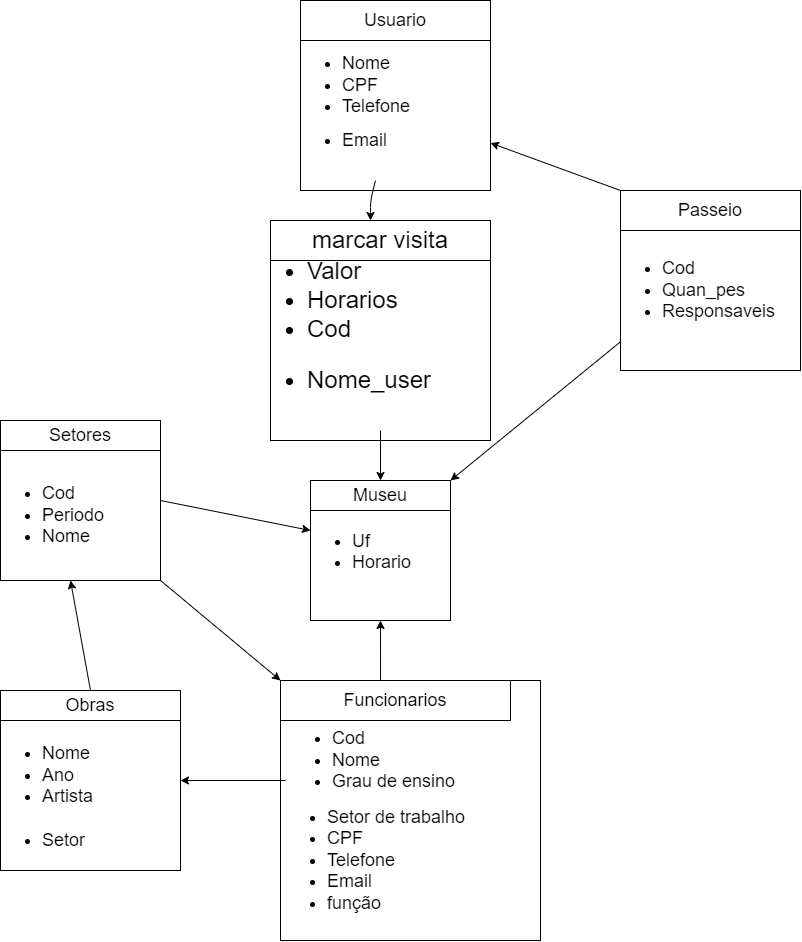

The diagram above was exported from draw.io. Its source (the exported page's mxGraphModel, read from the mxfile embedded in the PNG):
<mxGraphModel dx="1166" dy="610" grid="1" gridSize="10" guides="1" tooltips="1" connect="1" arrows="1" fold="1" page="1" pageScale="1" pageWidth="827" pageHeight="1169" math="0" shadow="0">
  <root>
    <mxCell id="0" />
    <mxCell id="1" parent="0" />
    <mxCell id="2" value="" style="whiteSpace=wrap;html=1;aspect=fixed;fontSize=18;" parent="1" vertex="1">
      <mxGeometry x="320" y="100" width="190" height="190" as="geometry" />
    </mxCell>
    <mxCell id="3" value="Usuario" style="rounded=0;whiteSpace=wrap;html=1;fontSize=18;" parent="1" vertex="1">
      <mxGeometry x="320" y="100" width="190" height="40" as="geometry" />
    </mxCell>
    <mxCell id="4" value="&lt;ul&gt;&lt;li&gt;Nome&lt;/li&gt;&lt;li&gt;CPF&lt;/li&gt;&lt;li&gt;Telefone&lt;/li&gt;&lt;/ul&gt;" style="text;strokeColor=none;fillColor=none;html=1;whiteSpace=wrap;verticalAlign=middle;overflow=hidden;fontSize=18;" parent="1" vertex="1">
      <mxGeometry x="320" y="130" width="120" height="110" as="geometry" />
    </mxCell>
    <mxCell id="5" value="&lt;ul&gt;&lt;li&gt;Email&lt;/li&gt;&lt;/ul&gt;" style="text;strokeColor=none;fillColor=none;html=1;whiteSpace=wrap;verticalAlign=middle;overflow=hidden;fontSize=18;" parent="1" vertex="1">
      <mxGeometry x="320" y="200" width="100" height="80" as="geometry" />
    </mxCell>
    <mxCell id="6" value="" style="whiteSpace=wrap;html=1;aspect=fixed;fontSize=18;" parent="1" vertex="1">
      <mxGeometry x="640" y="290" width="180" height="180" as="geometry" />
    </mxCell>
    <mxCell id="7" value="Passeio" style="rounded=0;whiteSpace=wrap;html=1;fontSize=18;" parent="1" vertex="1">
      <mxGeometry x="640" y="290" width="180" height="40" as="geometry" />
    </mxCell>
    <mxCell id="8" value="&lt;ul&gt;&lt;li&gt;Cod&lt;/li&gt;&lt;li&gt;Quan_pes&lt;/li&gt;&lt;li&gt;Responsaveis&lt;/li&gt;&lt;/ul&gt;" style="text;strokeColor=none;fillColor=none;html=1;whiteSpace=wrap;verticalAlign=middle;overflow=hidden;fontSize=18;" parent="1" vertex="1">
      <mxGeometry x="640" y="330" width="180" height="120" as="geometry" />
    </mxCell>
    <mxCell id="12" value="" style="whiteSpace=wrap;html=1;aspect=fixed;fontSize=18;" parent="1" vertex="1">
      <mxGeometry x="330" y="580" width="140" height="140" as="geometry" />
    </mxCell>
    <mxCell id="13" value="Museu" style="rounded=0;whiteSpace=wrap;html=1;fontSize=18;" parent="1" vertex="1">
      <mxGeometry x="330" y="580" width="140" height="30" as="geometry" />
    </mxCell>
    <mxCell id="14" value="&lt;ul&gt;&lt;li&gt;Uf&lt;/li&gt;&lt;li&gt;Horario&lt;/li&gt;&lt;/ul&gt;" style="text;strokeColor=none;fillColor=none;html=1;whiteSpace=wrap;verticalAlign=middle;overflow=hidden;fontSize=18;" parent="1" vertex="1">
      <mxGeometry x="330" y="610" width="150" height="80" as="geometry" />
    </mxCell>
    <mxCell id="15" value="" style="whiteSpace=wrap;html=1;aspect=fixed;fontSize=18;" parent="1" vertex="1">
      <mxGeometry x="20" y="520" width="160" height="160" as="geometry" />
    </mxCell>
    <mxCell id="16" value="Setores" style="rounded=0;whiteSpace=wrap;html=1;fontSize=18;" parent="1" vertex="1">
      <mxGeometry x="20" y="520" width="160" height="30" as="geometry" />
    </mxCell>
    <mxCell id="17" value="&lt;ul&gt;&lt;li&gt;Cod&lt;/li&gt;&lt;li&gt;Periodo&lt;/li&gt;&lt;li&gt;Nome&lt;/li&gt;&lt;/ul&gt;" style="text;strokeColor=none;fillColor=none;html=1;whiteSpace=wrap;verticalAlign=middle;overflow=hidden;fontSize=18;" parent="1" vertex="1">
      <mxGeometry x="20" y="550" width="140" height="130" as="geometry" />
    </mxCell>
    <mxCell id="18" value="" style="whiteSpace=wrap;html=1;aspect=fixed;fontSize=18;" parent="1" vertex="1">
      <mxGeometry x="20" y="790" width="180" height="180" as="geometry" />
    </mxCell>
    <mxCell id="19" value="Obras" style="rounded=0;whiteSpace=wrap;html=1;fontSize=18;" parent="1" vertex="1">
      <mxGeometry x="20" y="790" width="180" height="30" as="geometry" />
    </mxCell>
    <mxCell id="20" value="&lt;ul&gt;&lt;li&gt;Nome&lt;/li&gt;&lt;li&gt;Ano&lt;/li&gt;&lt;li&gt;Artista&lt;/li&gt;&lt;/ul&gt;" style="text;strokeColor=none;fillColor=none;html=1;whiteSpace=wrap;verticalAlign=middle;overflow=hidden;fontSize=18;" parent="1" vertex="1">
      <mxGeometry x="20" y="820" width="140" height="110" as="geometry" />
    </mxCell>
    <mxCell id="21" value="&lt;ul&gt;&lt;li&gt;Setor&lt;/li&gt;&lt;/ul&gt;" style="text;strokeColor=none;fillColor=none;html=1;whiteSpace=wrap;verticalAlign=middle;overflow=hidden;fontSize=18;" parent="1" vertex="1">
      <mxGeometry x="20" y="900" width="180" height="80" as="geometry" />
    </mxCell>
    <mxCell id="22" value="" style="whiteSpace=wrap;html=1;aspect=fixed;fontSize=18;" parent="1" vertex="1">
      <mxGeometry x="300" y="780" width="260" height="260" as="geometry" />
    </mxCell>
    <mxCell id="23" value="Funcionarios" style="rounded=0;whiteSpace=wrap;html=1;fontSize=18;" parent="1" vertex="1">
      <mxGeometry x="300" y="780" width="230" height="40" as="geometry" />
    </mxCell>
    <mxCell id="24" value="&lt;ul&gt;&lt;li&gt;Cod&lt;/li&gt;&lt;li&gt;Nome&lt;/li&gt;&lt;li&gt;Grau de ensino&lt;/li&gt;&lt;/ul&gt;" style="text;strokeColor=none;fillColor=none;html=1;whiteSpace=wrap;verticalAlign=middle;overflow=hidden;fontSize=18;" parent="1" vertex="1">
      <mxGeometry x="310" y="800" width="200" height="120" as="geometry" />
    </mxCell>
    <mxCell id="25" value="&lt;ul&gt;&lt;li&gt;Setor de trabalho&lt;/li&gt;&lt;li&gt;CPF&lt;/li&gt;&lt;li&gt;Telefone&lt;/li&gt;&lt;li&gt;Email&lt;/li&gt;&lt;li&gt;função&lt;/li&gt;&lt;/ul&gt;" style="text;strokeColor=none;fillColor=none;html=1;whiteSpace=wrap;verticalAlign=middle;overflow=hidden;fontSize=18;" parent="1" vertex="1">
      <mxGeometry x="305" y="880" width="220" height="160" as="geometry" />
    </mxCell>
    <mxCell id="29" value="" style="whiteSpace=wrap;html=1;aspect=fixed;fontSize=24;" parent="1" vertex="1">
      <mxGeometry x="290" y="320" width="220" height="220" as="geometry" />
    </mxCell>
    <mxCell id="30" value="marcar visita" style="rounded=0;whiteSpace=wrap;html=1;fontSize=24;" parent="1" vertex="1">
      <mxGeometry x="290" y="320" width="220" height="40" as="geometry" />
    </mxCell>
    <mxCell id="31" value="&lt;ul&gt;&lt;li&gt;Valor&lt;/li&gt;&lt;li&gt;Horarios&lt;/li&gt;&lt;li&gt;Cod&lt;/li&gt;&lt;/ul&gt;" style="text;strokeColor=none;fillColor=none;html=1;whiteSpace=wrap;verticalAlign=middle;overflow=hidden;fontSize=24;" parent="1" vertex="1">
      <mxGeometry x="285" y="330" width="190" height="140" as="geometry" />
    </mxCell>
    <mxCell id="32" value="&lt;ul&gt;&lt;li&gt;Nome_user&lt;/li&gt;&lt;/ul&gt;" style="text;strokeColor=none;fillColor=none;html=1;whiteSpace=wrap;verticalAlign=middle;overflow=hidden;fontSize=24;" parent="1" vertex="1">
      <mxGeometry x="285" y="430" width="170" height="100" as="geometry" />
    </mxCell>
    <mxCell id="35" value="" style="endArrow=classic;html=1;fontSize=24;exitX=0.75;exitY=1;exitDx=0;exitDy=0;" parent="1" source="5" edge="1">
      <mxGeometry width="50" height="50" relative="1" as="geometry">
        <mxPoint x="400" y="360" as="sourcePoint" />
        <mxPoint x="390" y="320" as="targetPoint" />
        <Array as="points">
          <mxPoint x="390" y="300" />
        </Array>
      </mxGeometry>
    </mxCell>
    <mxCell id="36" value="" style="endArrow=classic;html=1;fontSize=24;exitX=0;exitY=0;exitDx=0;exitDy=0;entryX=1;entryY=0.75;entryDx=0;entryDy=0;" parent="1" source="7" target="2" edge="1">
      <mxGeometry width="50" height="50" relative="1" as="geometry">
        <mxPoint x="400" y="360" as="sourcePoint" />
        <mxPoint x="450" y="310" as="targetPoint" />
      </mxGeometry>
    </mxCell>
    <mxCell id="37" value="" style="endArrow=classic;html=1;fontSize=24;exitX=-0.003;exitY=0.931;exitDx=0;exitDy=0;entryX=1;entryY=0;entryDx=0;entryDy=0;exitPerimeter=0;" parent="1" source="8" target="13" edge="1">
      <mxGeometry width="50" height="50" relative="1" as="geometry">
        <mxPoint x="400" y="360" as="sourcePoint" />
        <mxPoint x="450" y="310" as="targetPoint" />
      </mxGeometry>
    </mxCell>
    <mxCell id="38" value="" style="endArrow=classic;html=1;fontSize=24;exitX=0.5;exitY=1;exitDx=0;exitDy=0;entryX=0.5;entryY=0;entryDx=0;entryDy=0;" parent="1" target="13" edge="1">
      <mxGeometry width="50" height="50" relative="1" as="geometry">
        <mxPoint x="400.0000000000002" y="530" as="sourcePoint" />
        <mxPoint x="450" y="430" as="targetPoint" />
      </mxGeometry>
    </mxCell>
    <mxCell id="39" value="" style="endArrow=classic;html=1;fontSize=24;exitX=1;exitY=0.5;exitDx=0;exitDy=0;entryX=0;entryY=0.25;entryDx=0;entryDy=0;" parent="1" source="15" target="14" edge="1">
      <mxGeometry width="50" height="50" relative="1" as="geometry">
        <mxPoint x="400" y="480" as="sourcePoint" />
        <mxPoint x="450" y="430" as="targetPoint" />
      </mxGeometry>
    </mxCell>
    <mxCell id="40" value="" style="endArrow=classic;html=1;fontSize=24;exitX=0.435;exitY=0;exitDx=0;exitDy=0;exitPerimeter=0;entryX=0.5;entryY=1;entryDx=0;entryDy=0;" parent="1" source="23" target="12" edge="1">
      <mxGeometry width="50" height="50" relative="1" as="geometry">
        <mxPoint x="400" y="710" as="sourcePoint" />
        <mxPoint x="450" y="660" as="targetPoint" />
      </mxGeometry>
    </mxCell>
    <mxCell id="41" value="" style="endArrow=classic;html=1;fontSize=24;exitX=1;exitY=1;exitDx=0;exitDy=0;entryX=0;entryY=0;entryDx=0;entryDy=0;" parent="1" source="15" target="23" edge="1">
      <mxGeometry width="50" height="50" relative="1" as="geometry">
        <mxPoint x="400" y="710" as="sourcePoint" />
        <mxPoint x="450" y="660" as="targetPoint" />
      </mxGeometry>
    </mxCell>
    <mxCell id="42" value="" style="endArrow=classic;html=1;fontSize=24;exitX=0;exitY=0;exitDx=0;exitDy=0;entryX=1;entryY=0.5;entryDx=0;entryDy=0;" parent="1" source="25" target="18" edge="1">
      <mxGeometry width="50" height="50" relative="1" as="geometry">
        <mxPoint x="400" y="710" as="sourcePoint" />
        <mxPoint x="450" y="660" as="targetPoint" />
      </mxGeometry>
    </mxCell>
    <mxCell id="43" value="" style="endArrow=classic;html=1;fontSize=24;exitX=0.5;exitY=0;exitDx=0;exitDy=0;entryX=0.5;entryY=1;entryDx=0;entryDy=0;" parent="1" source="19" target="17" edge="1">
      <mxGeometry width="50" height="50" relative="1" as="geometry">
        <mxPoint x="400" y="710" as="sourcePoint" />
        <mxPoint x="450" y="660" as="targetPoint" />
      </mxGeometry>
    </mxCell>
  </root>
</mxGraphModel>